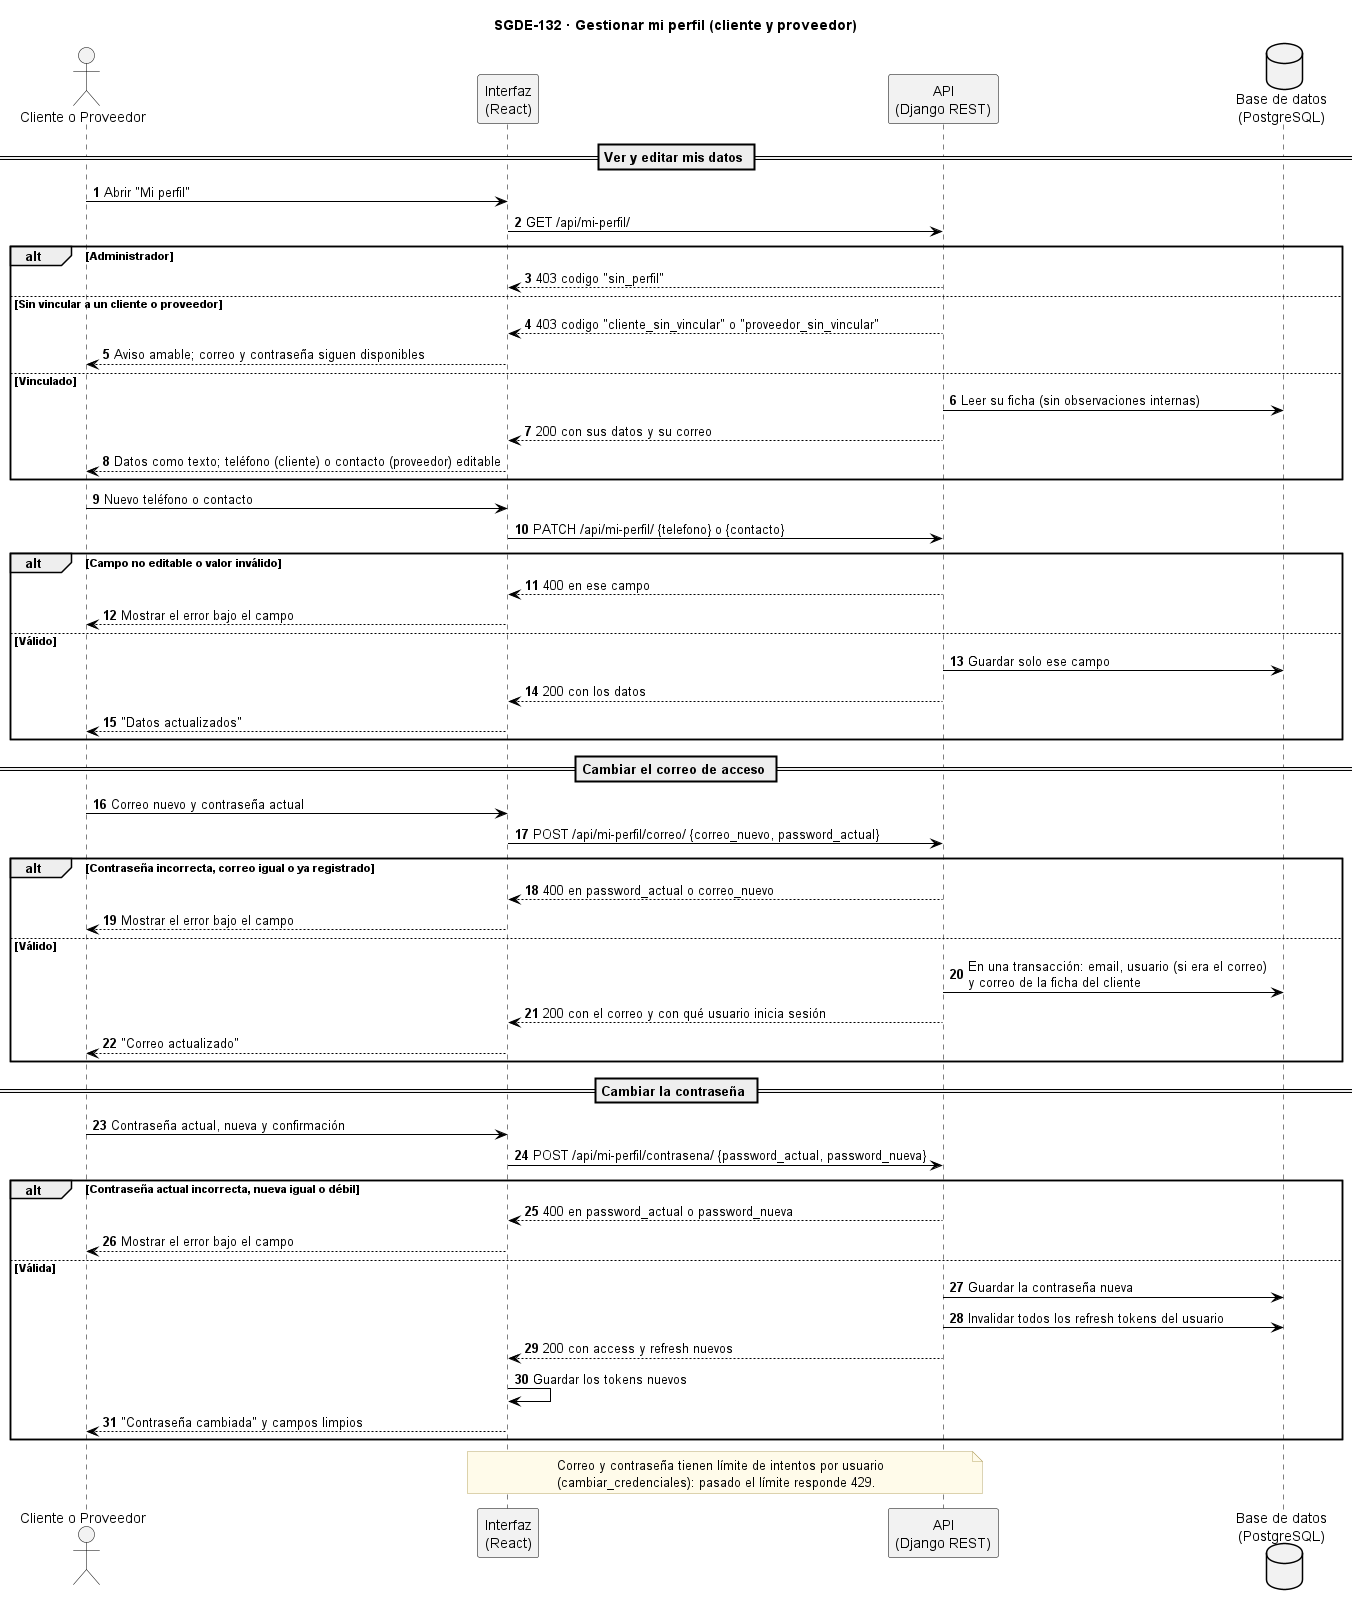

The diagram above was rendered by PlantUML. Its source (embedded in the PNG):
@startuml SGDE-132_Gestionar_mi_perfil_secuencia
title SGDE-132 · Gestionar mi perfil (cliente y proveedor)
skinparam backgroundColor white
skinparam sequence {
  ArrowColor black
  LifeLineBorderColor black
  ParticipantBorderColor black
  ParticipantBackgroundColor #F2F2F2
  ActorBorderColor black
  ActorBackgroundColor #F2F2F2
}
skinparam database {
  BackgroundColor #F2F2F2
  BorderColor black
}
skinparam note {
  BackgroundColor #FFFBEA
  BorderColor #B8A86B
}
autonumber

actor "Cliente o Proveedor" as US
participant "Interfaz\n(React)" as UI
participant "API\n(Django REST)" as SI
database "Base de datos\n(PostgreSQL)" as BD

== Ver y editar mis datos ==
US -> UI : Abrir "Mi perfil"
UI -> SI : GET /api/mi-perfil/
alt Administrador
  SI --> UI : 403 codigo "sin_perfil"
else Sin vincular a un cliente o proveedor
  SI --> UI : 403 codigo "cliente_sin_vincular" o "proveedor_sin_vincular"
  UI --> US : Aviso amable; correo y contraseña siguen disponibles
else Vinculado
  SI -> BD : Leer su ficha (sin observaciones internas)
  SI --> UI : 200 con sus datos y su correo
  UI --> US : Datos como texto; teléfono (cliente) o contacto (proveedor) editable
end
US -> UI : Nuevo teléfono o contacto
UI -> SI : PATCH /api/mi-perfil/ {telefono} o {contacto}
alt Campo no editable o valor inválido
  SI --> UI : 400 en ese campo
  UI --> US : Mostrar el error bajo el campo
else Válido
  SI -> BD : Guardar solo ese campo
  SI --> UI : 200 con los datos
  UI --> US : "Datos actualizados"
end

== Cambiar el correo de acceso ==
US -> UI : Correo nuevo y contraseña actual
UI -> SI : POST /api/mi-perfil/correo/ {correo_nuevo, password_actual}
alt Contraseña incorrecta, correo igual o ya registrado
  SI --> UI : 400 en password_actual o correo_nuevo
  UI --> US : Mostrar el error bajo el campo
else Válido
  SI -> BD : En una transacción: email, usuario (si era el correo)\ny correo de la ficha del cliente
  SI --> UI : 200 con el correo y con qué usuario inicia sesión
  UI --> US : "Correo actualizado"
end

== Cambiar la contraseña ==
US -> UI : Contraseña actual, nueva y confirmación
UI -> SI : POST /api/mi-perfil/contrasena/ {password_actual, password_nueva}
alt Contraseña actual incorrecta, nueva igual o débil
  SI --> UI : 400 en password_actual o password_nueva
  UI --> US : Mostrar el error bajo el campo
else Válida
  SI -> BD : Guardar la contraseña nueva
  SI -> BD : Invalidar todos los refresh tokens del usuario
  SI --> UI : 200 con access y refresh nuevos
  UI -> UI : Guardar los tokens nuevos
  UI --> US : "Contraseña cambiada" y campos limpios
end
note over UI, SI
  Correo y contraseña tienen límite de intentos por usuario
  (cambiar_credenciales): pasado el límite responde 429.
end note
@enduml